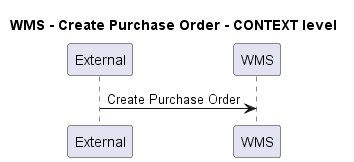

The diagram above was rendered by PlantUML. Its source (embedded in the PNG):
@startuml
!pragma layout smetana

title WMS - Create Purchase Order - CONTEXT level

participant "External" as C4InterFlow.SoftwareSystems.ExternalSystem
participant "WMS" as ECommercePlatform.SoftwareSystems.WMS

C4InterFlow.SoftwareSystems.ExternalSystem -> ECommercePlatform.SoftwareSystems.WMS : Create Purchase Order


@enduml